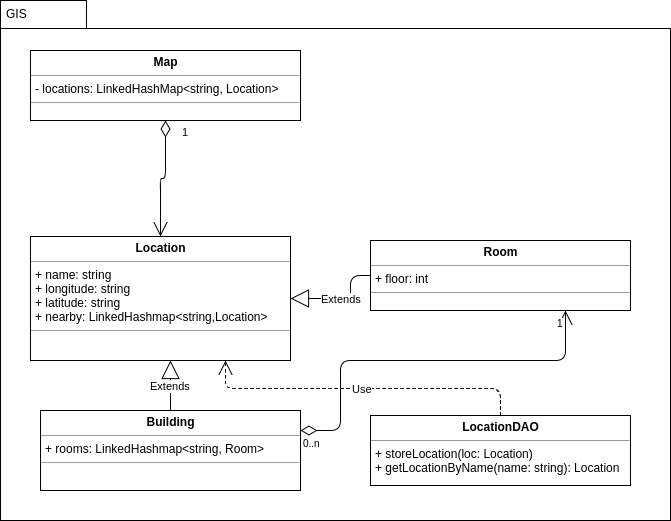

The diagram above was exported from draw.io. Its source (the exported page's mxGraphModel, read from the mxfile embedded in the PNG):
<mxGraphModel dx="866" dy="1533" grid="1" gridSize="10" guides="1" tooltips="1" connect="1" arrows="1" fold="1" page="0" pageScale="1" pageWidth="1169" pageHeight="826" background="#ffffff" math="0" shadow="0">
  <root>
    <mxCell id="0" style=";html=1;" />
    <mxCell id="1" style=";html=1;" parent="0" />
    <mxCell id="140" value="" style="shape=folder;fontStyle=1;spacingTop=10;tabWidth=86;tabHeight=28;tabPosition=left;html=1;" parent="1" vertex="1">
      <mxGeometry x="1160" y="-540" width="670" height="520" as="geometry" />
    </mxCell>
    <mxCell id="56" value="&lt;p style=&quot;margin: 0px ; margin-top: 4px ; text-align: center&quot;&gt;&lt;b&gt;Location&lt;/b&gt;&lt;/p&gt;&lt;hr size=&quot;1&quot;&gt;&lt;p style=&quot;margin: 0px ; margin-left: 4px&quot;&gt;+ name: string&lt;/p&gt;&lt;p style=&quot;margin: 0px ; margin-left: 4px&quot;&gt;+ longitude: string&lt;br&gt;&lt;/p&gt;&lt;p style=&quot;margin: 0px ; margin-left: 4px&quot;&gt;+ latitude: string&lt;/p&gt;&lt;p style=&quot;margin: 0px ; margin-left: 4px&quot;&gt;+ nearby: LinkedHashmap&amp;lt;string,Location&amp;gt;&lt;/p&gt;&lt;hr size=&quot;1&quot;&gt;&lt;p style=&quot;margin: 0px ; margin-left: 4px&quot;&gt;&lt;br&gt;&lt;/p&gt;" style="verticalAlign=top;align=left;overflow=fill;fontSize=12;fontFamily=Helvetica;html=1;" parent="1" vertex="1">
      <mxGeometry x="1190" y="-304" width="260" height="124" as="geometry" />
    </mxCell>
    <mxCell id="134" value="&lt;p style=&quot;margin: 0px ; margin-top: 4px ; text-align: center&quot;&gt;&lt;b&gt;LocationDAO&lt;/b&gt;&lt;/p&gt;&lt;hr size=&quot;1&quot;&gt;&lt;p style=&quot;margin: 0px ; margin-left: 4px&quot;&gt;&lt;/p&gt;&lt;p style=&quot;margin: 0px ; margin-left: 4px&quot;&gt;&lt;span&gt;+ storeLocation(loc: Location)&lt;/span&gt;&lt;/p&gt;&lt;p style=&quot;margin: 0px ; margin-left: 4px&quot;&gt;&lt;span&gt;+ getLocationByName(name: string): Location&lt;/span&gt;&lt;/p&gt;" style="verticalAlign=top;align=left;overflow=fill;fontSize=12;fontFamily=Helvetica;html=1;" parent="1" vertex="1">
      <mxGeometry x="1530" y="-125" width="260" height="70" as="geometry" />
    </mxCell>
    <mxCell id="141" value="GIS" style="text;html=1;strokeColor=none;fillColor=none;align=left;verticalAlign=top;spacingLeft=4;spacingRight=4;whiteSpace=wrap;overflow=hidden;rotatable=0;points=[[0,0.5],[1,0.5]];portConstraint=eastwest;" parent="1" vertex="1">
      <mxGeometry x="1160" y="-540" width="100" height="39.565217391304344" as="geometry" />
    </mxCell>
    <mxCell id="142" value="&lt;p style=&quot;margin: 0px ; margin-top: 4px ; text-align: center&quot;&gt;&lt;b&gt;Building&lt;/b&gt;&lt;/p&gt;&lt;hr size=&quot;1&quot;&gt;&lt;p style=&quot;margin: 0px ; margin-left: 4px&quot;&gt;+ rooms: LinkedHashmap&amp;lt;string, Room&amp;gt;&lt;br&gt;&lt;/p&gt;&lt;hr size=&quot;1&quot;&gt;&lt;p style=&quot;margin: 0px ; margin-left: 4px&quot;&gt;&lt;br&gt;&lt;/p&gt;" style="verticalAlign=top;align=left;overflow=fill;fontSize=12;fontFamily=Helvetica;html=1;" vertex="1" parent="1">
      <mxGeometry x="1200" y="-130" width="260" height="80" as="geometry" />
    </mxCell>
    <mxCell id="143" value="Extends" style="endArrow=block;endSize=16;endFill=0;html=1;exitX=0.5;exitY=0;" edge="1" parent="1" source="142">
      <mxGeometry width="160" relative="1" as="geometry">
        <mxPoint x="1470" y="-230" as="sourcePoint" />
        <mxPoint x="1330" y="-180" as="targetPoint" />
      </mxGeometry>
    </mxCell>
    <mxCell id="144" value="&lt;p style=&quot;margin: 0px ; margin-top: 4px ; text-align: center&quot;&gt;&lt;b&gt;Room&lt;/b&gt;&lt;/p&gt;&lt;hr size=&quot;1&quot;&gt;&lt;p style=&quot;margin: 0px ; margin-left: 4px&quot;&gt;+ floor: int&lt;br&gt;&lt;/p&gt;&lt;hr size=&quot;1&quot;&gt;&lt;p style=&quot;margin: 0px ; margin-left: 4px&quot;&gt;&lt;br&gt;&lt;/p&gt;&lt;p style=&quot;margin: 0px ; margin-left: 4px&quot;&gt;&lt;br&gt;&lt;/p&gt;" style="verticalAlign=top;align=left;overflow=fill;fontSize=12;fontFamily=Helvetica;html=1;" vertex="1" parent="1">
      <mxGeometry x="1530" y="-300" width="260" height="70" as="geometry" />
    </mxCell>
    <mxCell id="148" value="Use" style="endArrow=open;endSize=12;dashed=1;html=1;exitX=0.5;exitY=0;entryX=0.75;entryY=1;" edge="1" parent="1" source="134" target="56">
      <mxGeometry width="160" relative="1" as="geometry">
        <mxPoint x="1500" y="150" as="sourcePoint" />
        <mxPoint x="1660" y="150" as="targetPoint" />
        <Array as="points">
          <mxPoint x="1660" y="-152" />
          <mxPoint x="1385" y="-152" />
          <mxPoint x="1385" y="-162" />
        </Array>
      </mxGeometry>
    </mxCell>
    <mxCell id="151" value="" style="endArrow=open;html=1;endSize=12;startArrow=diamondThin;startSize=14;startFill=0;edgeStyle=orthogonalEdgeStyle;exitX=1;exitY=0.25;entryX=0.75;entryY=1;" edge="1" parent="1" source="142" target="144">
      <mxGeometry relative="1" as="geometry">
        <mxPoint x="1610" y="-150" as="sourcePoint" />
        <mxPoint x="1460" y="-90" as="targetPoint" />
        <Array as="points">
          <mxPoint x="1500" y="-110" />
          <mxPoint x="1500" y="-180" />
          <mxPoint x="1725" y="-180" />
        </Array>
      </mxGeometry>
    </mxCell>
    <mxCell id="152" value="0..n" style="resizable=0;html=1;align=left;verticalAlign=top;labelBackgroundColor=#ffffff;fontSize=10;" connectable="0" vertex="1" parent="151">
      <mxGeometry x="-1" relative="1" as="geometry" />
    </mxCell>
    <mxCell id="153" value="1" style="resizable=0;html=1;align=right;verticalAlign=top;labelBackgroundColor=#ffffff;fontSize=10;" connectable="0" vertex="1" parent="151">
      <mxGeometry x="1" relative="1" as="geometry" />
    </mxCell>
    <mxCell id="156" value="Extends" style="endArrow=block;endSize=16;endFill=0;html=1;exitX=0;exitY=0.5;entryX=1;entryY=0.5;" edge="1" parent="1" source="144" target="56">
      <mxGeometry width="160" relative="1" as="geometry">
        <mxPoint x="1340" y="-120" as="sourcePoint" />
        <mxPoint x="1340" y="-170" as="targetPoint" />
        <Array as="points">
          <mxPoint x="1510" y="-265" />
          <mxPoint x="1510" y="-242" />
        </Array>
      </mxGeometry>
    </mxCell>
    <mxCell id="157" value="&lt;p style=&quot;margin: 0px ; margin-top: 4px ; text-align: center&quot;&gt;&lt;b&gt;Map&lt;/b&gt;&lt;/p&gt;&lt;hr size=&quot;1&quot;&gt;&lt;p style=&quot;margin: 0px ; margin-left: 4px&quot;&gt;- locations: LinkedHashMap&amp;lt;string, Location&amp;gt;&lt;/p&gt;&lt;hr size=&quot;1&quot;&gt;&lt;p style=&quot;margin: 0px ; margin-left: 4px&quot;&gt;&lt;br&gt;&lt;/p&gt;" style="verticalAlign=top;align=left;overflow=fill;fontSize=12;fontFamily=Helvetica;html=1;" vertex="1" parent="1">
      <mxGeometry x="1190" y="-490" width="270" height="70" as="geometry" />
    </mxCell>
    <mxCell id="166" value="1" style="endArrow=open;html=1;endSize=12;startArrow=diamondThin;startSize=14;startFill=0;edgeStyle=orthogonalEdgeStyle;align=left;verticalAlign=bottom;entryX=0.5;entryY=0;" edge="1" parent="1" target="56">
      <mxGeometry x="-0.6694" y="15" relative="1" as="geometry">
        <mxPoint x="1325" y="-420" as="sourcePoint" />
        <mxPoint x="1485" y="-420" as="targetPoint" />
        <Array as="points">
          <mxPoint x="1325" y="-362" />
          <mxPoint x="1320" y="-362" />
        </Array>
        <mxPoint as="offset" />
      </mxGeometry>
    </mxCell>
  </root>
</mxGraphModel>